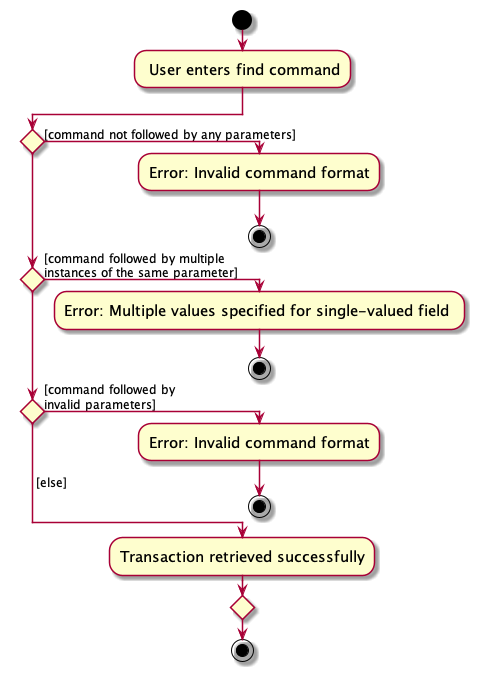

The diagram above was rendered by PlantUML. Its source (embedded in the PNG):
@startuml
!pragma useVerticalIf on
skin rose
skinparam ActivityFontSize 15
skinparam ArrowFontSize 12
start

: User enters find command;

if () then (

[command not followed by any parameters])
  :Error: Invalid command format;
  stop


elseif () then (



[command followed by multiple
instances of the same parameter])

  :Error: Multiple values specified for single-valued field ;
  stop

elseif () then (


[command followed by
invalid parameters])

  :Error: Invalid command format;
  stop


else (

 [else]
)
  :Transaction retrieved successfully;

endif

stop

@enduml